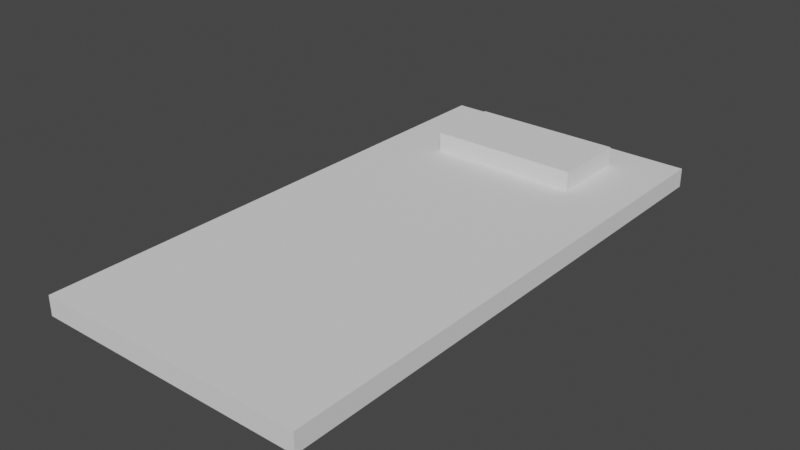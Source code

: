 # Source: Bed.blend  (saved by Blender 3.3.6; exported with 4.5.12 LTS)
import bpy
from mathutils import Matrix  # noqa: F401  (used for matrix-valued properties, if any)

bpy.ops.wm.read_factory_settings(use_empty=True)
scene = bpy.context.scene
scene.name = 'Scene'

# ---- collections
col_collection = bpy.data.collections.new('Collection'); scene.collection.children.link(col_collection)

# ---- world
world_world = bpy.data.worlds.new('World'); scene.world = world_world
world_world.use_nodes = True; world_world.node_tree.nodes.clear()
_N = world_world.node_tree.nodes; _L = world_world.node_tree.links
n0 = _N.new('ShaderNodeOutputWorld'); n0.name = 'World Output'; n0.location = (300, 300)
n1 = _N.new('ShaderNodeBackground'); n1.name = 'Background'; n1.location = (10, 300)
n1.inputs[0].default_value = (0.05088, 0.05088, 0.05088, 1.0)
_L.new(n1.outputs[0], n0.inputs[0])
n0.is_active_output = True
world_world.color = (0.05088, 0.05088, 0.05088)
world_world.use_sun_shadow = False
world_world.sun_shadow_jitter_overblur = 0.0

# ---- meshes
me_x = bpy.data.meshes.new('立方体')
me_x.from_pydata([(0.7, 1.4, -0.3), (0.7, 1.4, -0.2), (0.7, -1.4, -0.3), (0.7, -1.4, -0.2), (-0.7, 1.4, -0.3), (-0.7, 1.4, -0.2), (-0.7, -1.4, -0.3), (-0.7, -1.4, -0.2)], [], [(5, 7, 3, 1), (3, 7, 6, 2), (0, 2, 6, 4), (1, 3, 2, 0), (5, 1, 0, 4), (7, 5, 4, 6)])
_uv = me_x.uv_layers.new(name='UVマップ')
_uv.uv.foreach_set('vector', [0.375, 0.0, 0.375, 0.25, 0.625, 0.25, 0.625, 0.0, 0.375, 0.25, 0.375, 0.5, 0.625, 0.5, 0.625, 0.25, 0.375, 0.5, 0.375, 0.75, 0.625, 0.75, 0.625, 0.5, 0.375, 0.75, 0.375, 1.0, 0.625, 1.0, 0.625, 0.75, 0.125, 0.5, 0.125, 0.75, 0.375, 0.75, 0.375, 0.5, 0.625, 0.5, 0.625, 0.75, 0.875, 0.75, 0.875, 0.5])
me_x.update()
me_001 = bpy.data.meshes.new('立方体.001')
me_001.from_pydata([(0.392, 1.2, -0.3), (0.392, 1.2, -0.2), (0.392, 0.8, -0.3), (0.392, 0.8, -0.2), (-0.392, 1.2, -0.3), (-0.392, 1.2, -0.2), (-0.392, 0.8, -0.3), (-0.392, 0.8, -0.2)], [], [(5, 7, 3, 1), (3, 7, 6, 2), (0, 4, 6, 2), (1, 3, 2, 0), (5, 1, 0, 4), (7, 5, 4, 6)])
_uv = me_001.uv_layers.new(name='UVマップ')
_uv.uv.foreach_set('vector', [0.375, 0.0, 0.375, 0.25, 0.625, 0.25, 0.625, 0.0, 0.375, 0.25, 0.375, 0.5, 0.625, 0.5, 0.625, 0.25, 0.375, 0.5, 0.625, 0.5, 0.625, 0.75, 0.375, 0.75, 0.375, 0.75, 0.375, 1.0, 0.625, 1.0, 0.625, 0.75, 0.125, 0.5, 0.125, 0.75, 0.375, 0.75, 0.375, 0.5, 0.625, 0.5, 0.625, 0.75, 0.875, 0.75, 0.875, 0.5])
me_001.update()

# ---- objects
ob_x = bpy.data.objects.new('布団', me_x)
ob_x_1 = bpy.data.objects.new('枕', me_001)

# ---- transforms, parenting, visibility, modifiers, constraints
ob_x.location = (0.0, -0.1, 0.3)
ob_x_1.location = (0.0, -0.1, 0.4)

# ---- collection membership
col_collection.objects.link(ob_x)
col_collection.objects.link(ob_x_1)

# ---- scene / render settings (as saved in the file)
scene.frame_start = 1; scene.frame_end = 250; scene.frame_set(4)
scene.render.engine = 'BLENDER_EEVEE_NEXT'
scene.cycles.sampling_pattern = 'TABULATED_SOBOL'
scene.cycles.use_light_tree = False
scene.view_settings.view_transform = 'Filmic'
bpy.context.view_layer.update()

# ---- added for rendering (the .blend has no active camera and no usable light): camera, sun
cam_auto = bpy.data.cameras.new('AutoCamera')
cam_auto.lens = 50.0
cam_auto.sensor_width = 36.0
cam_auto.clip_end = 1000.0
ob_auto_camera = bpy.data.objects.new('AutoCamera', cam_auto)
scene.collection.objects.link(ob_auto_camera)
ob_auto_camera.location = (2.90232, -3.58278, 2.42185)
ob_auto_camera.rotation_euler = (1.09748, -7.21219e-08, 0.694738)
scene.camera = ob_auto_camera
light_auto_sun = bpy.data.lights.new('AutoSun', 'SUN')
light_auto_sun.energy = 3.0
light_auto_sun.angle = 0.0523599
ob_auto_sun = bpy.data.objects.new('AutoSun', light_auto_sun)
scene.collection.objects.link(ob_auto_sun)
ob_auto_sun.rotation_euler = (0.872665, 0.174533, 0.523599)
bpy.context.view_layer.update()
